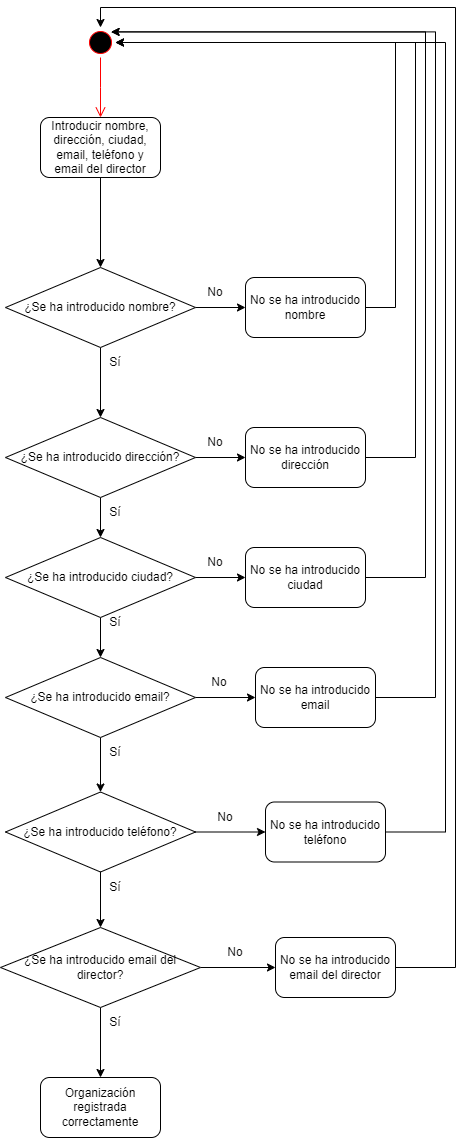

The diagram above was exported from draw.io. Its source (the exported page's mxGraphModel, read from the mxfile embedded in the PNG):
<mxGraphModel dx="1050" dy="1726" grid="1" gridSize="10" guides="1" tooltips="1" connect="1" arrows="1" fold="1" page="1" pageScale="1" pageWidth="827" pageHeight="1169" math="0" shadow="0">
  <root>
    <mxCell id="0" />
    <mxCell id="1" parent="0" />
    <mxCell id="8iIJNhbdDRZ9AUmk56OJ-7" value="" style="edgeStyle=orthogonalEdgeStyle;rounded=0;orthogonalLoop=1;jettySize=auto;html=1;" edge="1" parent="1" source="8iIJNhbdDRZ9AUmk56OJ-1" target="8iIJNhbdDRZ9AUmk56OJ-2">
      <mxGeometry relative="1" as="geometry" />
    </mxCell>
    <mxCell id="8iIJNhbdDRZ9AUmk56OJ-27" value="" style="edgeStyle=orthogonalEdgeStyle;rounded=0;orthogonalLoop=1;jettySize=auto;html=1;" edge="1" parent="1" source="8iIJNhbdDRZ9AUmk56OJ-1" target="8iIJNhbdDRZ9AUmk56OJ-16">
      <mxGeometry relative="1" as="geometry" />
    </mxCell>
    <mxCell id="8iIJNhbdDRZ9AUmk56OJ-1" value="¿Se ha introducido nombre?" style="rhombus;whiteSpace=wrap;html=1;" vertex="1" parent="1">
      <mxGeometry x="200" y="60" width="190" height="80" as="geometry" />
    </mxCell>
    <mxCell id="8iIJNhbdDRZ9AUmk56OJ-8" value="" style="edgeStyle=orthogonalEdgeStyle;rounded=0;orthogonalLoop=1;jettySize=auto;html=1;" edge="1" parent="1" source="8iIJNhbdDRZ9AUmk56OJ-2" target="8iIJNhbdDRZ9AUmk56OJ-3">
      <mxGeometry relative="1" as="geometry" />
    </mxCell>
    <mxCell id="8iIJNhbdDRZ9AUmk56OJ-26" value="" style="edgeStyle=orthogonalEdgeStyle;rounded=0;orthogonalLoop=1;jettySize=auto;html=1;" edge="1" parent="1" source="8iIJNhbdDRZ9AUmk56OJ-2" target="8iIJNhbdDRZ9AUmk56OJ-17">
      <mxGeometry relative="1" as="geometry" />
    </mxCell>
    <mxCell id="8iIJNhbdDRZ9AUmk56OJ-2" value="¿Se ha introducido dirección&lt;span style=&quot;background-color: initial;&quot;&gt;?&lt;/span&gt;" style="rhombus;whiteSpace=wrap;html=1;" vertex="1" parent="1">
      <mxGeometry x="200" y="210" width="190" height="80" as="geometry" />
    </mxCell>
    <mxCell id="8iIJNhbdDRZ9AUmk56OJ-9" value="" style="edgeStyle=orthogonalEdgeStyle;rounded=0;orthogonalLoop=1;jettySize=auto;html=1;" edge="1" parent="1" source="8iIJNhbdDRZ9AUmk56OJ-3" target="8iIJNhbdDRZ9AUmk56OJ-4">
      <mxGeometry relative="1" as="geometry" />
    </mxCell>
    <mxCell id="8iIJNhbdDRZ9AUmk56OJ-25" value="" style="edgeStyle=orthogonalEdgeStyle;rounded=0;orthogonalLoop=1;jettySize=auto;html=1;" edge="1" parent="1" source="8iIJNhbdDRZ9AUmk56OJ-3" target="8iIJNhbdDRZ9AUmk56OJ-18">
      <mxGeometry relative="1" as="geometry" />
    </mxCell>
    <mxCell id="8iIJNhbdDRZ9AUmk56OJ-3" value="¿Se ha introducido ciudad?" style="rhombus;whiteSpace=wrap;html=1;" vertex="1" parent="1">
      <mxGeometry x="200" y="330" width="190" height="80" as="geometry" />
    </mxCell>
    <mxCell id="8iIJNhbdDRZ9AUmk56OJ-10" value="" style="edgeStyle=orthogonalEdgeStyle;rounded=0;orthogonalLoop=1;jettySize=auto;html=1;" edge="1" parent="1" source="8iIJNhbdDRZ9AUmk56OJ-4" target="8iIJNhbdDRZ9AUmk56OJ-5">
      <mxGeometry relative="1" as="geometry" />
    </mxCell>
    <mxCell id="8iIJNhbdDRZ9AUmk56OJ-33" value="" style="edgeStyle=orthogonalEdgeStyle;rounded=0;orthogonalLoop=1;jettySize=auto;html=1;" edge="1" parent="1" source="8iIJNhbdDRZ9AUmk56OJ-4" target="8iIJNhbdDRZ9AUmk56OJ-19">
      <mxGeometry relative="1" as="geometry" />
    </mxCell>
    <mxCell id="8iIJNhbdDRZ9AUmk56OJ-4" value="¿Se ha introducido email?" style="rhombus;whiteSpace=wrap;html=1;" vertex="1" parent="1">
      <mxGeometry x="200" y="450" width="190" height="80" as="geometry" />
    </mxCell>
    <mxCell id="8iIJNhbdDRZ9AUmk56OJ-11" value="" style="edgeStyle=orthogonalEdgeStyle;rounded=0;orthogonalLoop=1;jettySize=auto;html=1;" edge="1" parent="1" source="8iIJNhbdDRZ9AUmk56OJ-5" target="8iIJNhbdDRZ9AUmk56OJ-6">
      <mxGeometry relative="1" as="geometry" />
    </mxCell>
    <mxCell id="8iIJNhbdDRZ9AUmk56OJ-24" value="" style="edgeStyle=orthogonalEdgeStyle;rounded=0;orthogonalLoop=1;jettySize=auto;html=1;" edge="1" parent="1" source="8iIJNhbdDRZ9AUmk56OJ-5" target="8iIJNhbdDRZ9AUmk56OJ-20">
      <mxGeometry relative="1" as="geometry" />
    </mxCell>
    <mxCell id="8iIJNhbdDRZ9AUmk56OJ-5" value="¿Se ha introducido teléfono?" style="rhombus;whiteSpace=wrap;html=1;" vertex="1" parent="1">
      <mxGeometry x="200" y="584.5" width="190" height="80" as="geometry" />
    </mxCell>
    <mxCell id="8iIJNhbdDRZ9AUmk56OJ-23" value="" style="edgeStyle=orthogonalEdgeStyle;rounded=0;orthogonalLoop=1;jettySize=auto;html=1;" edge="1" parent="1" source="8iIJNhbdDRZ9AUmk56OJ-6" target="8iIJNhbdDRZ9AUmk56OJ-21">
      <mxGeometry relative="1" as="geometry" />
    </mxCell>
    <mxCell id="8iIJNhbdDRZ9AUmk56OJ-28" value="" style="edgeStyle=orthogonalEdgeStyle;rounded=0;orthogonalLoop=1;jettySize=auto;html=1;" edge="1" parent="1" source="8iIJNhbdDRZ9AUmk56OJ-6" target="8iIJNhbdDRZ9AUmk56OJ-22">
      <mxGeometry relative="1" as="geometry" />
    </mxCell>
    <mxCell id="8iIJNhbdDRZ9AUmk56OJ-6" value="¿Se ha introducido email del director?" style="rhombus;whiteSpace=wrap;html=1;" vertex="1" parent="1">
      <mxGeometry x="195" y="720" width="200" height="80" as="geometry" />
    </mxCell>
    <mxCell id="8iIJNhbdDRZ9AUmk56OJ-13" value="" style="edgeStyle=orthogonalEdgeStyle;rounded=0;orthogonalLoop=1;jettySize=auto;html=1;" edge="1" parent="1" source="8iIJNhbdDRZ9AUmk56OJ-12" target="8iIJNhbdDRZ9AUmk56OJ-1">
      <mxGeometry relative="1" as="geometry" />
    </mxCell>
    <mxCell id="8iIJNhbdDRZ9AUmk56OJ-12" value="Introducir nombre, dirección, ciudad, email, teléfono y email del director" style="rounded=1;whiteSpace=wrap;html=1;" vertex="1" parent="1">
      <mxGeometry x="235" y="-90" width="120" height="60" as="geometry" />
    </mxCell>
    <mxCell id="8iIJNhbdDRZ9AUmk56OJ-14" value="" style="ellipse;html=1;shape=startState;fillColor=#000000;strokeColor=#ff0000;" vertex="1" parent="1">
      <mxGeometry x="280" y="-180" width="30" height="30" as="geometry" />
    </mxCell>
    <mxCell id="8iIJNhbdDRZ9AUmk56OJ-15" value="" style="edgeStyle=orthogonalEdgeStyle;html=1;verticalAlign=bottom;endArrow=open;endSize=8;strokeColor=#ff0000;rounded=0;" edge="1" source="8iIJNhbdDRZ9AUmk56OJ-14" parent="1">
      <mxGeometry relative="1" as="geometry">
        <mxPoint x="295" y="-90" as="targetPoint" />
      </mxGeometry>
    </mxCell>
    <mxCell id="8iIJNhbdDRZ9AUmk56OJ-29" style="edgeStyle=orthogonalEdgeStyle;rounded=0;orthogonalLoop=1;jettySize=auto;html=1;entryX=1;entryY=0.5;entryDx=0;entryDy=0;" edge="1" parent="1" source="8iIJNhbdDRZ9AUmk56OJ-16" target="8iIJNhbdDRZ9AUmk56OJ-14">
      <mxGeometry relative="1" as="geometry">
        <Array as="points">
          <mxPoint x="590" y="100" />
          <mxPoint x="590" y="-165" />
        </Array>
      </mxGeometry>
    </mxCell>
    <mxCell id="8iIJNhbdDRZ9AUmk56OJ-16" value="No se ha introducido nombre" style="rounded=1;whiteSpace=wrap;html=1;" vertex="1" parent="1">
      <mxGeometry x="440" y="70" width="120" height="60" as="geometry" />
    </mxCell>
    <mxCell id="8iIJNhbdDRZ9AUmk56OJ-31" style="edgeStyle=orthogonalEdgeStyle;rounded=0;orthogonalLoop=1;jettySize=auto;html=1;entryX=1;entryY=0.5;entryDx=0;entryDy=0;" edge="1" parent="1" source="8iIJNhbdDRZ9AUmk56OJ-17" target="8iIJNhbdDRZ9AUmk56OJ-14">
      <mxGeometry relative="1" as="geometry">
        <Array as="points">
          <mxPoint x="610" y="250" />
          <mxPoint x="610" y="-165" />
        </Array>
      </mxGeometry>
    </mxCell>
    <mxCell id="8iIJNhbdDRZ9AUmk56OJ-17" value="No se ha introducido dirección" style="rounded=1;whiteSpace=wrap;html=1;" vertex="1" parent="1">
      <mxGeometry x="440" y="220" width="120" height="60" as="geometry" />
    </mxCell>
    <mxCell id="8iIJNhbdDRZ9AUmk56OJ-32" style="edgeStyle=orthogonalEdgeStyle;rounded=0;orthogonalLoop=1;jettySize=auto;html=1;entryX=1;entryY=0;entryDx=0;entryDy=0;" edge="1" parent="1" source="8iIJNhbdDRZ9AUmk56OJ-18" target="8iIJNhbdDRZ9AUmk56OJ-14">
      <mxGeometry relative="1" as="geometry">
        <Array as="points">
          <mxPoint x="620" y="370" />
          <mxPoint x="620" y="-176" />
        </Array>
      </mxGeometry>
    </mxCell>
    <mxCell id="8iIJNhbdDRZ9AUmk56OJ-18" value="No se ha introducido ciudad" style="rounded=1;whiteSpace=wrap;html=1;" vertex="1" parent="1">
      <mxGeometry x="440" y="340" width="120" height="60" as="geometry" />
    </mxCell>
    <mxCell id="8iIJNhbdDRZ9AUmk56OJ-34" style="edgeStyle=orthogonalEdgeStyle;rounded=0;orthogonalLoop=1;jettySize=auto;html=1;entryX=1;entryY=0;entryDx=0;entryDy=0;" edge="1" parent="1" source="8iIJNhbdDRZ9AUmk56OJ-19" target="8iIJNhbdDRZ9AUmk56OJ-14">
      <mxGeometry relative="1" as="geometry">
        <Array as="points">
          <mxPoint x="630" y="490" />
          <mxPoint x="630" y="-176" />
        </Array>
      </mxGeometry>
    </mxCell>
    <mxCell id="8iIJNhbdDRZ9AUmk56OJ-19" value="No se ha introducido email" style="rounded=1;whiteSpace=wrap;html=1;" vertex="1" parent="1">
      <mxGeometry x="450" y="460" width="120" height="60" as="geometry" />
    </mxCell>
    <mxCell id="8iIJNhbdDRZ9AUmk56OJ-35" style="edgeStyle=orthogonalEdgeStyle;rounded=0;orthogonalLoop=1;jettySize=auto;html=1;entryX=1;entryY=0.5;entryDx=0;entryDy=0;" edge="1" parent="1" source="8iIJNhbdDRZ9AUmk56OJ-20" target="8iIJNhbdDRZ9AUmk56OJ-14">
      <mxGeometry relative="1" as="geometry">
        <Array as="points">
          <mxPoint x="640" y="625" />
          <mxPoint x="640" y="-165" />
        </Array>
      </mxGeometry>
    </mxCell>
    <mxCell id="8iIJNhbdDRZ9AUmk56OJ-20" value="No se ha introducido teléfono" style="rounded=1;whiteSpace=wrap;html=1;" vertex="1" parent="1">
      <mxGeometry x="460" y="594.5" width="120" height="60" as="geometry" />
    </mxCell>
    <mxCell id="8iIJNhbdDRZ9AUmk56OJ-36" style="edgeStyle=orthogonalEdgeStyle;rounded=0;orthogonalLoop=1;jettySize=auto;html=1;entryX=0.5;entryY=0;entryDx=0;entryDy=0;" edge="1" parent="1" source="8iIJNhbdDRZ9AUmk56OJ-21" target="8iIJNhbdDRZ9AUmk56OJ-14">
      <mxGeometry relative="1" as="geometry">
        <Array as="points">
          <mxPoint x="650" y="760" />
          <mxPoint x="650" y="-200" />
          <mxPoint x="295" y="-200" />
        </Array>
      </mxGeometry>
    </mxCell>
    <mxCell id="8iIJNhbdDRZ9AUmk56OJ-21" value="No se ha introducido email del director" style="rounded=1;whiteSpace=wrap;html=1;" vertex="1" parent="1">
      <mxGeometry x="470" y="730" width="120" height="60" as="geometry" />
    </mxCell>
    <mxCell id="8iIJNhbdDRZ9AUmk56OJ-22" value="Organización registrada correctamente" style="rounded=1;whiteSpace=wrap;html=1;" vertex="1" parent="1">
      <mxGeometry x="235" y="870" width="120" height="60" as="geometry" />
    </mxCell>
    <mxCell id="8iIJNhbdDRZ9AUmk56OJ-37" value="Sí" style="text;strokeColor=none;align=center;fillColor=none;html=1;verticalAlign=middle;whiteSpace=wrap;rounded=0;" vertex="1" parent="1">
      <mxGeometry x="280" y="140" width="60" height="30" as="geometry" />
    </mxCell>
    <mxCell id="8iIJNhbdDRZ9AUmk56OJ-38" value="Sí" style="text;strokeColor=none;align=center;fillColor=none;html=1;verticalAlign=middle;whiteSpace=wrap;rounded=0;" vertex="1" parent="1">
      <mxGeometry x="280" y="290" width="60" height="30" as="geometry" />
    </mxCell>
    <mxCell id="8iIJNhbdDRZ9AUmk56OJ-39" value="Sí" style="text;strokeColor=none;align=center;fillColor=none;html=1;verticalAlign=middle;whiteSpace=wrap;rounded=0;" vertex="1" parent="1">
      <mxGeometry x="280" y="400" width="60" height="30" as="geometry" />
    </mxCell>
    <mxCell id="8iIJNhbdDRZ9AUmk56OJ-40" value="Sí" style="text;strokeColor=none;align=center;fillColor=none;html=1;verticalAlign=middle;whiteSpace=wrap;rounded=0;" vertex="1" parent="1">
      <mxGeometry x="280" y="530" width="60" height="30" as="geometry" />
    </mxCell>
    <mxCell id="8iIJNhbdDRZ9AUmk56OJ-41" value="Sí" style="text;strokeColor=none;align=center;fillColor=none;html=1;verticalAlign=middle;whiteSpace=wrap;rounded=0;" vertex="1" parent="1">
      <mxGeometry x="280" y="664.5" width="60" height="30" as="geometry" />
    </mxCell>
    <mxCell id="8iIJNhbdDRZ9AUmk56OJ-42" value="Sí" style="text;strokeColor=none;align=center;fillColor=none;html=1;verticalAlign=middle;whiteSpace=wrap;rounded=0;" vertex="1" parent="1">
      <mxGeometry x="280" y="800" width="60" height="30" as="geometry" />
    </mxCell>
    <mxCell id="8iIJNhbdDRZ9AUmk56OJ-43" value="No" style="text;strokeColor=none;align=center;fillColor=none;html=1;verticalAlign=middle;whiteSpace=wrap;rounded=0;" vertex="1" parent="1">
      <mxGeometry x="380" y="70" width="60" height="30" as="geometry" />
    </mxCell>
    <mxCell id="8iIJNhbdDRZ9AUmk56OJ-44" value="No" style="text;strokeColor=none;align=center;fillColor=none;html=1;verticalAlign=middle;whiteSpace=wrap;rounded=0;" vertex="1" parent="1">
      <mxGeometry x="380" y="220" width="60" height="30" as="geometry" />
    </mxCell>
    <mxCell id="8iIJNhbdDRZ9AUmk56OJ-45" value="No" style="text;strokeColor=none;align=center;fillColor=none;html=1;verticalAlign=middle;whiteSpace=wrap;rounded=0;" vertex="1" parent="1">
      <mxGeometry x="380" y="340" width="60" height="30" as="geometry" />
    </mxCell>
    <mxCell id="8iIJNhbdDRZ9AUmk56OJ-46" value="No" style="text;strokeColor=none;align=center;fillColor=none;html=1;verticalAlign=middle;whiteSpace=wrap;rounded=0;" vertex="1" parent="1">
      <mxGeometry x="384" y="460" width="60" height="30" as="geometry" />
    </mxCell>
    <mxCell id="8iIJNhbdDRZ9AUmk56OJ-47" value="No" style="text;strokeColor=none;align=center;fillColor=none;html=1;verticalAlign=middle;whiteSpace=wrap;rounded=0;" vertex="1" parent="1">
      <mxGeometry x="390" y="594.5" width="60" height="30" as="geometry" />
    </mxCell>
    <mxCell id="8iIJNhbdDRZ9AUmk56OJ-48" value="No" style="text;strokeColor=none;align=center;fillColor=none;html=1;verticalAlign=middle;whiteSpace=wrap;rounded=0;" vertex="1" parent="1">
      <mxGeometry x="400" y="730" width="60" height="30" as="geometry" />
    </mxCell>
  </root>
</mxGraphModel>